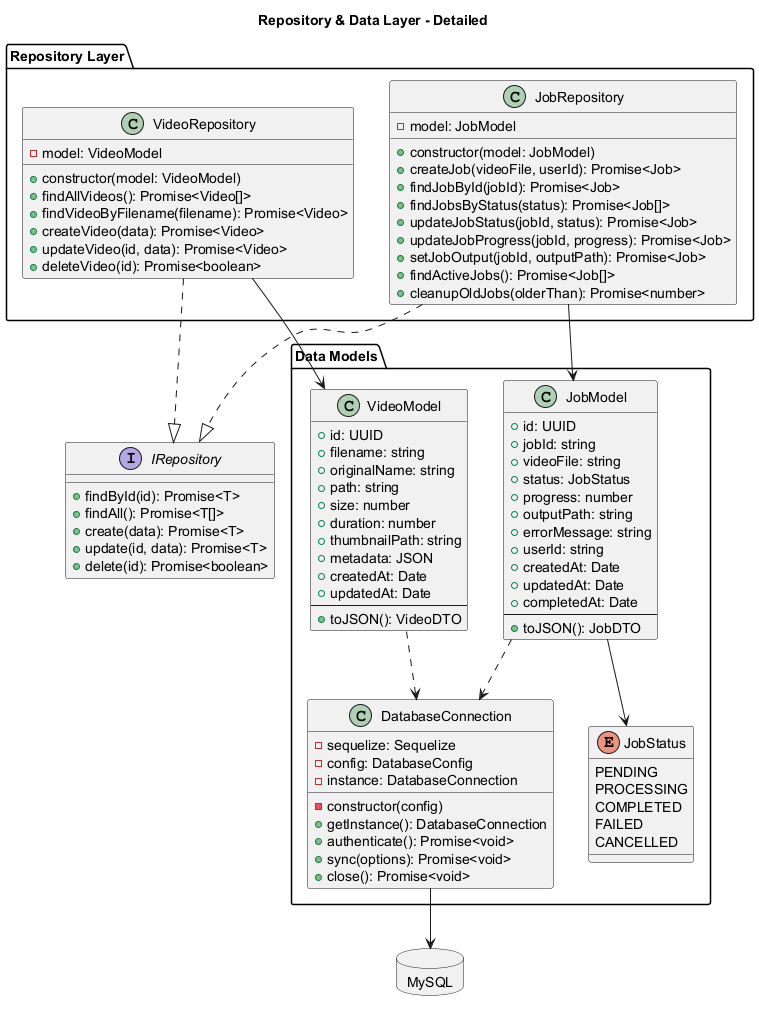

The diagram above was rendered by PlantUML. Its source (embedded in the PNG):
@startuml
allowmixing
title Repository & Data Layer - Detailed

interface IRepository {
  + findById(id): Promise<T>
  + findAll(): Promise<T[]>
  + create(data): Promise<T>
  + update(id, data): Promise<T>
  + delete(id): Promise<boolean>
}

package "Repository Layer" {
  class JobRepository {
    - model: JobModel
    + constructor(model: JobModel)
    + createJob(videoFile, userId): Promise<Job>
    + findJobById(jobId): Promise<Job>
    + findJobsByStatus(status): Promise<Job[]>
    + updateJobStatus(jobId, status): Promise<Job>
    + updateJobProgress(jobId, progress): Promise<Job>
    + setJobOutput(jobId, outputPath): Promise<Job>
    + findActiveJobs(): Promise<Job[]>
    + cleanupOldJobs(olderThan): Promise<number>
  }
  
  class VideoRepository {
    - model: VideoModel
    + constructor(model: VideoModel)
    + findAllVideos(): Promise<Video[]>
    + findVideoByFilename(filename): Promise<Video>
    + createVideo(data): Promise<Video>
    + updateVideo(id, data): Promise<Video>
    + deleteVideo(id): Promise<boolean>
  }
}

package "Data Models" {
  class JobModel {
    + id: UUID
    + jobId: string
    + videoFile: string
    + status: JobStatus
    + progress: number
    + outputPath: string
    + errorMessage: string
    + userId: string
    + createdAt: Date
    + updatedAt: Date
    + completedAt: Date
    --
    + toJSON(): JobDTO
  }
  
  class VideoModel {
    + id: UUID
    + filename: string
    + originalName: string
    + path: string
    + size: number
    + duration: number
    + thumbnailPath: string
    + metadata: JSON
    + createdAt: Date
    + updatedAt: Date
    --
    + toJSON(): VideoDTO
  }
  
  enum JobStatus {
    PENDING
    PROCESSING
    COMPLETED
    FAILED
    CANCELLED
  }
  
  class DatabaseConnection {
    - sequelize: Sequelize
    - config: DatabaseConfig
    - instance: DatabaseConnection
    - constructor(config)
    + getInstance(): DatabaseConnection
    + authenticate(): Promise<void>
    + sync(options): Promise<void>
    + close(): Promise<void>
  }
}

database MySQL

JobRepository ..|> IRepository
VideoRepository ..|> IRepository
JobRepository --> JobModel
VideoRepository --> VideoModel
JobModel --> JobStatus
JobModel ..> DatabaseConnection
VideoModel ..> DatabaseConnection
DatabaseConnection --> MySQL

@enduml